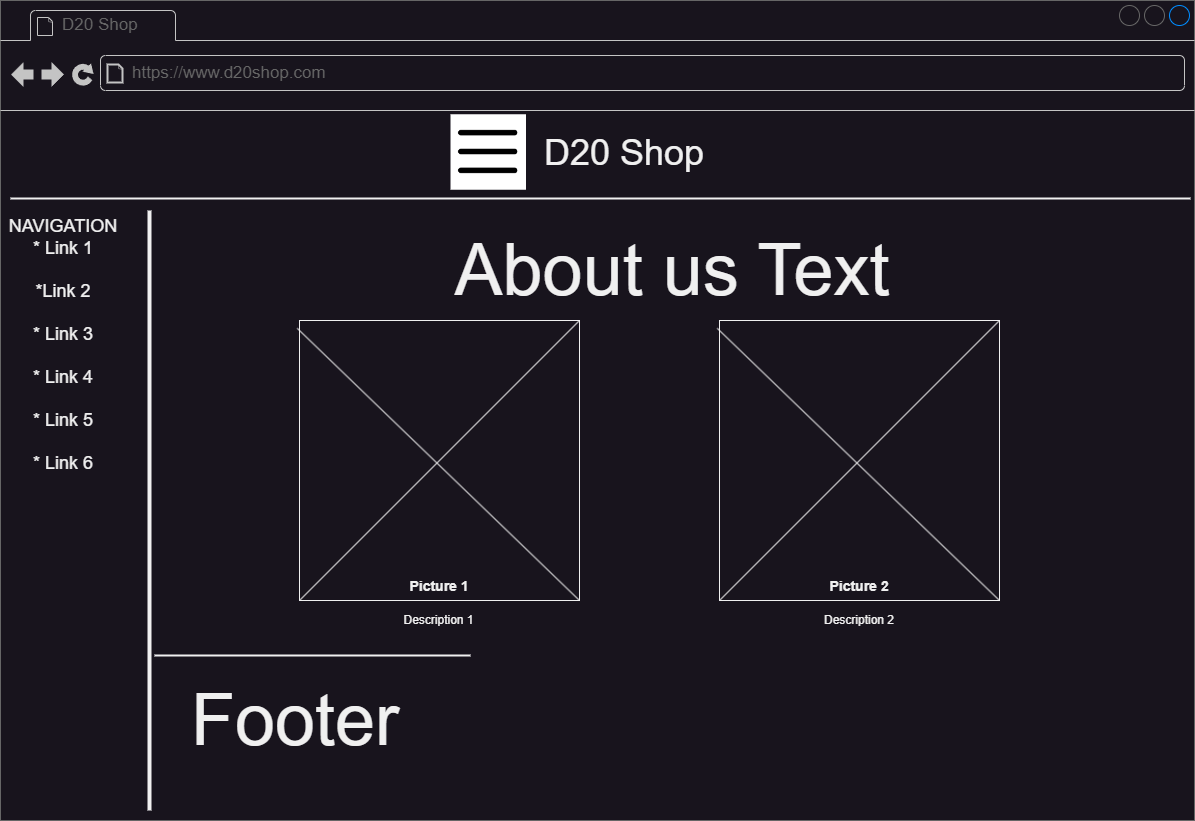

The diagram above was exported from draw.io. Its source (the exported page's mxGraphModel, read from the mxfile embedded in the PNG):
<mxGraphModel dx="3157" dy="1309" grid="1" gridSize="10" guides="1" tooltips="1" connect="1" arrows="1" fold="1" page="1" pageScale="1" pageWidth="1169" pageHeight="827" math="0" shadow="0">
  <root>
    <mxCell id="0" />
    <mxCell id="1" parent="0" />
    <mxCell id="u2QBTtaDANL1K4zp2qe1-1" value="" style="strokeWidth=1;shadow=0;dashed=0;align=center;html=1;shape=mxgraph.mockup.containers.browserWindow;rSize=0;strokeColor=#666666;mainText=,;recursiveResize=0;rounded=0;labelBackgroundColor=none;fontFamily=Verdana;fontSize=12;imageBackground=#ffffff;" vertex="1" parent="1">
      <mxGeometry x="-1200" y="-820" width="1194" height="820" as="geometry" />
    </mxCell>
    <mxCell id="u2QBTtaDANL1K4zp2qe1-2" value="D20 Shop" style="strokeWidth=1;shadow=0;dashed=0;align=center;html=1;shape=mxgraph.mockup.containers.anchor;fontSize=17;fontColor=#666666;align=left;" vertex="1" parent="u2QBTtaDANL1K4zp2qe1-1">
      <mxGeometry x="60" y="12" width="110" height="26" as="geometry" />
    </mxCell>
    <mxCell id="u2QBTtaDANL1K4zp2qe1-3" value="https://www.d20shop.com" style="strokeWidth=1;shadow=0;dashed=0;align=center;html=1;shape=mxgraph.mockup.containers.anchor;rSize=0;fontSize=17;fontColor=#666666;align=left;" vertex="1" parent="u2QBTtaDANL1K4zp2qe1-1">
      <mxGeometry x="130" y="60" width="250" height="26" as="geometry" />
    </mxCell>
    <mxCell id="u2QBTtaDANL1K4zp2qe1-4" value="" style="endArrow=none;html=1;rounded=0;" edge="1" parent="u2QBTtaDANL1K4zp2qe1-1" target="u2QBTtaDANL1K4zp2qe1-1">
      <mxGeometry width="50" height="50" relative="1" as="geometry">
        <mxPoint y="193" as="sourcePoint" />
        <mxPoint x="50" y="143" as="targetPoint" />
      </mxGeometry>
    </mxCell>
    <mxCell id="u2QBTtaDANL1K4zp2qe1-5" value="" style="line;strokeWidth=2;html=1;" vertex="1" parent="u2QBTtaDANL1K4zp2qe1-1">
      <mxGeometry x="10" y="193" width="1180" height="10" as="geometry" />
    </mxCell>
    <mxCell id="u2QBTtaDANL1K4zp2qe1-6" value="&lt;font style=&quot;font-size: 36px;&quot;&gt;D20 Shop&lt;/font&gt;" style="text;html=1;strokeColor=none;fillColor=none;align=center;verticalAlign=middle;whiteSpace=wrap;rounded=0;" vertex="1" parent="u2QBTtaDANL1K4zp2qe1-1">
      <mxGeometry x="520" y="123" width="207.5" height="57" as="geometry" />
    </mxCell>
    <mxCell id="u2QBTtaDANL1K4zp2qe1-7" value="" style="shape=image;html=1;verticalAlign=top;verticalLabelPosition=bottom;labelBackgroundColor=#ffffff;imageAspect=0;aspect=fixed;image=https://cdn3.iconfinder.com/data/icons/minimalisticons/28/burger-menu-1-128.png;fillColor=#FFFFFF;imageBackground=#ffffff;" vertex="1" parent="u2QBTtaDANL1K4zp2qe1-1">
      <mxGeometry x="450" y="113.75" width="75.5" height="75.5" as="geometry" />
    </mxCell>
    <mxCell id="u2QBTtaDANL1K4zp2qe1-8" value="" style="line;strokeWidth=4;direction=south;html=1;perimeter=backbonePerimeter;points=[];outlineConnect=0;" vertex="1" parent="u2QBTtaDANL1K4zp2qe1-1">
      <mxGeometry x="144" y="210" width="10" height="600" as="geometry" />
    </mxCell>
    <mxCell id="u2QBTtaDANL1K4zp2qe1-9" value="&lt;font style=&quot;font-size: 18px;&quot;&gt;NAVIGATION&lt;br&gt;* Link 1&lt;br&gt;&lt;br&gt;*Link 2&lt;br&gt;&lt;br&gt;* Link 3&lt;br&gt;&lt;br&gt;* Link 4&lt;br&gt;&lt;br&gt;* Link 5&lt;br&gt;&lt;br&gt;* Link 6&lt;/font&gt;" style="text;html=1;strokeColor=none;fillColor=none;align=center;verticalAlign=middle;whiteSpace=wrap;rounded=0;" vertex="1" parent="u2QBTtaDANL1K4zp2qe1-1">
      <mxGeometry x="10" y="330" width="106" height="30" as="geometry" />
    </mxCell>
    <mxCell id="u2QBTtaDANL1K4zp2qe1-10" value="&lt;span style=&quot;font-size: 72px;&quot;&gt;About us Text&lt;/span&gt;" style="text;html=1;strokeColor=none;fillColor=none;align=center;verticalAlign=middle;whiteSpace=wrap;rounded=0;" vertex="1" parent="u2QBTtaDANL1K4zp2qe1-1">
      <mxGeometry x="259" y="230" width="826" height="80" as="geometry" />
    </mxCell>
    <mxCell id="u2QBTtaDANL1K4zp2qe1-11" value="&lt;font style=&quot;font-size: 14px;&quot;&gt;&lt;b&gt;&lt;br&gt;&lt;br&gt;&lt;br&gt;&lt;br&gt;&lt;br&gt;&lt;br&gt;&lt;br&gt;&lt;br&gt;&lt;br&gt;&lt;br&gt;&lt;br&gt;&lt;br&gt;&lt;br&gt;&lt;br&gt;&lt;br&gt;Picture 2&lt;/b&gt;&lt;/font&gt;" style="whiteSpace=wrap;html=1;aspect=fixed;" vertex="1" parent="u2QBTtaDANL1K4zp2qe1-1">
      <mxGeometry x="719" y="320" width="280" height="280" as="geometry" />
    </mxCell>
    <mxCell id="u2QBTtaDANL1K4zp2qe1-12" value="" style="endArrow=none;html=1;rounded=0;entryX=1;entryY=0;entryDx=0;entryDy=0;exitX=0;exitY=1;exitDx=0;exitDy=0;" edge="1" parent="u2QBTtaDANL1K4zp2qe1-1" source="u2QBTtaDANL1K4zp2qe1-11" target="u2QBTtaDANL1K4zp2qe1-11">
      <mxGeometry width="50" height="50" relative="1" as="geometry">
        <mxPoint x="584" y="560" as="sourcePoint" />
        <mxPoint x="634" y="510" as="targetPoint" />
      </mxGeometry>
    </mxCell>
    <mxCell id="u2QBTtaDANL1K4zp2qe1-13" value="" style="endArrow=none;html=1;rounded=0;entryX=-0.008;entryY=0.028;entryDx=0;entryDy=0;exitX=1;exitY=1;exitDx=0;exitDy=0;entryPerimeter=0;" edge="1" parent="u2QBTtaDANL1K4zp2qe1-1" source="u2QBTtaDANL1K4zp2qe1-11" target="u2QBTtaDANL1K4zp2qe1-11">
      <mxGeometry width="50" height="50" relative="1" as="geometry">
        <mxPoint x="447" y="704" as="sourcePoint" />
        <mxPoint x="761" y="390" as="targetPoint" />
      </mxGeometry>
    </mxCell>
    <mxCell id="u2QBTtaDANL1K4zp2qe1-14" value="" style="line;strokeWidth=2;html=1;" vertex="1" parent="u2QBTtaDANL1K4zp2qe1-1">
      <mxGeometry x="154" y="650" width="316" height="10" as="geometry" />
    </mxCell>
    <mxCell id="u2QBTtaDANL1K4zp2qe1-15" value="&lt;font style=&quot;font-size: 72px;&quot;&gt;Footer&lt;/font&gt;" style="text;html=1;strokeColor=none;fillColor=none;align=center;verticalAlign=middle;whiteSpace=wrap;rounded=0;" vertex="1" parent="u2QBTtaDANL1K4zp2qe1-1">
      <mxGeometry x="170" y="680" width="250" height="80" as="geometry" />
    </mxCell>
    <mxCell id="u2QBTtaDANL1K4zp2qe1-17" value="&lt;font style=&quot;font-size: 14px;&quot;&gt;&lt;br&gt;&lt;br&gt;&lt;br&gt;&lt;br&gt;&lt;br&gt;&lt;br&gt;&lt;br&gt;&lt;br&gt;&lt;br&gt;&lt;br&gt;&lt;br&gt;&lt;br&gt;&lt;br&gt;&lt;br&gt;&lt;br&gt;&lt;b&gt;Picture 1&lt;/b&gt;&lt;/font&gt;" style="whiteSpace=wrap;html=1;aspect=fixed;" vertex="1" parent="u2QBTtaDANL1K4zp2qe1-1">
      <mxGeometry x="299" y="320" width="280" height="280" as="geometry" />
    </mxCell>
    <mxCell id="u2QBTtaDANL1K4zp2qe1-18" value="" style="endArrow=none;html=1;rounded=0;entryX=1;entryY=0;entryDx=0;entryDy=0;exitX=0;exitY=1;exitDx=0;exitDy=0;" edge="1" parent="u2QBTtaDANL1K4zp2qe1-1" source="u2QBTtaDANL1K4zp2qe1-17" target="u2QBTtaDANL1K4zp2qe1-17">
      <mxGeometry width="50" height="50" relative="1" as="geometry">
        <mxPoint x="594" y="570" as="sourcePoint" />
        <mxPoint x="644" y="520" as="targetPoint" />
      </mxGeometry>
    </mxCell>
    <mxCell id="u2QBTtaDANL1K4zp2qe1-19" value="" style="endArrow=none;html=1;rounded=0;entryX=-0.008;entryY=0.028;entryDx=0;entryDy=0;exitX=1;exitY=1;exitDx=0;exitDy=0;entryPerimeter=0;" edge="1" parent="u2QBTtaDANL1K4zp2qe1-1" source="u2QBTtaDANL1K4zp2qe1-17" target="u2QBTtaDANL1K4zp2qe1-17">
      <mxGeometry width="50" height="50" relative="1" as="geometry">
        <mxPoint x="457" y="714" as="sourcePoint" />
        <mxPoint x="771" y="400" as="targetPoint" />
      </mxGeometry>
    </mxCell>
    <mxCell id="LhiSuzlkysD_e3EHR6co-1" value="&lt;font style=&quot;font-size: 12px;&quot;&gt;Description 1&lt;/font&gt;" style="text;html=1;strokeColor=none;fillColor=none;align=center;verticalAlign=middle;whiteSpace=wrap;rounded=0;" vertex="1" parent="u2QBTtaDANL1K4zp2qe1-1">
      <mxGeometry x="298" y="580" width="281" height="80" as="geometry" />
    </mxCell>
    <mxCell id="LhiSuzlkysD_e3EHR6co-2" value="&lt;font style=&quot;font-size: 12px;&quot;&gt;Description 2&lt;/font&gt;" style="text;html=1;strokeColor=none;fillColor=none;align=center;verticalAlign=middle;whiteSpace=wrap;rounded=0;" vertex="1" parent="u2QBTtaDANL1K4zp2qe1-1">
      <mxGeometry x="748" y="605" width="222" height="30" as="geometry" />
    </mxCell>
  </root>
</mxGraphModel>